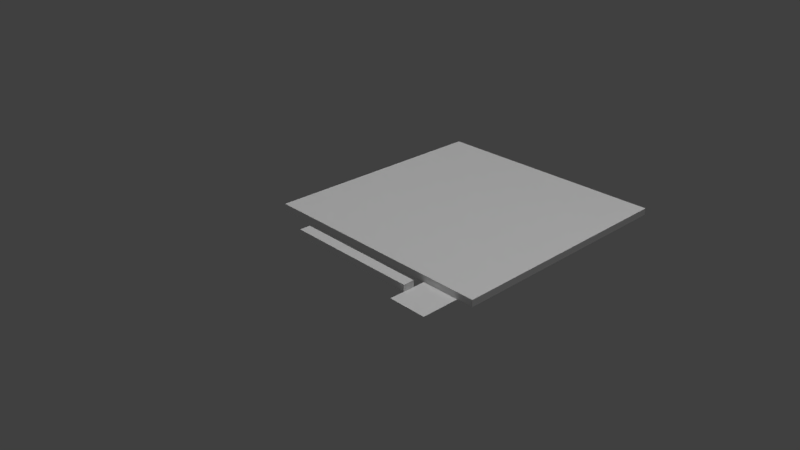 # Source: flat.blend  (saved by Blender 2.79.0; exported with 4.5.12 LTS)
import bpy
from mathutils import Matrix  # noqa: F401  (used for matrix-valued properties, if any)

bpy.ops.wm.read_factory_settings(use_empty=True)
scene = bpy.context.scene
scene.name = 'Scene'

# ---- collections
col_collection_1 = bpy.data.collections.new('Collection 1'); scene.collection.children.link(col_collection_1)

# ---- materials (node trees are filled in below, after node groups)
mat_material_001 = bpy.data.materials.new('Material.001')
mat_material_001.alpha_threshold = 0.0
mat_material_001.use_transparent_shadow = False
mat_material_001.roughness = 0.5

# ---- material node trees

# ---- world
world_world = bpy.data.worlds.new('World'); scene.world = world_world
world_world.color = (0.05088, 0.05088, 0.05088)
world_world.use_sun_shadow = False
world_world.sun_shadow_jitter_overblur = 0.0
world_world.cycles.sampling_method = 'MANUAL'

# ---- cameras
cam_camera = bpy.data.cameras.new('Camera')
cam_camera.clip_end = 100.0
cam_camera.lens = 35.0
cam_camera.sensor_width = 32.0
cam_camera.sensor_height = 18.0
cam_camera.ortho_scale = 7.314
cam_camera.dof.focus_distance = 0.0
cam_camera.dof.aperture_fstop = 128.0

# ---- lights
light_hemi_001 = bpy.data.lights.new('Hemi.001', 'SUN')
light_hemi_001.transmission_factor = 0.0
light_hemi_001.angle = 0.1993
light_hemi_001.energy = 1.0
light_hemi_001.shadow_buffer_clip_start = 0.5
light_hemi_001.shadow_soft_size = 0.1
light_hemi_001.shadow_cascade_max_distance = 1000.0
light_hemi = bpy.data.lights.new('Hemi', 'SUN')
light_hemi.transmission_factor = 0.0
light_hemi.angle = 0.1993
light_hemi.energy = 1.0
light_hemi.shadow_buffer_clip_start = 0.5
light_hemi.shadow_soft_size = 0.1
light_hemi.shadow_cascade_max_distance = 1000.0
light_lamp = bpy.data.lights.new('Lamp', 'POINT')
light_lamp.transmission_factor = 0.0
light_lamp.cutoff_distance = 30.0
light_lamp.energy = 100.0
light_lamp.shadow_buffer_clip_start = 1.001
light_lamp.shadow_soft_size = 0.1
light_lamp.shadow_maximum_resolution = 0.006
light_lamp.use_absolute_resolution = True

# ---- meshes
me_0base_icon_cylinder_000 = bpy.data.meshes.new('0BASE_ICON_Cylinder.000')
me_0base_icon_cylinder_000.from_pydata([(-0.5018, 0.009442, 0.3108), (-0.5018, 0.009442, 1.314), (0.5018, 0.009442, 1.314), (0.5018, 0.009442, 0.3108)], [], [(0, 1, 2, 3)])
_uv = me_0base_icon_cylinder_000.uv_layers.new(name='UVMap')
_uv.uv.foreach_set('vector', [0.001953, 0.1094, 0.001953, 0.001736, 0.123, 0.001736, 0.123, 0.1094])
me_0base_icon_cylinder_000.materials.append(mat_material_001)
me_0base_icon_cylinder_000.use_remesh_preserve_volume = False
me_0base_icon_cylinder_000.use_remesh_preserve_attributes = False
me_0base_icon_cylinder_000.use_mirror_vertex_groups = False
me_0base_icon_cylinder_000.update()
me_0base_icon_cylinder_000.normals_split_custom_set([tuple(v) for v in zip(*[iter([0.0, 1.0, 2.524e-10, 0.0, 1.0, 2.524e-10, 0.0, 1.0, 2.524e-10, 0.0, 1.0, 2.524e-10])] * 3)])
me_cube_001 = bpy.data.meshes.new('Cube.001')
me_cube_001.from_pydata([(-0.84, -1.0, 5.96e-07), (-0.84, -1.0, 0.1), (-0.84, 1.0, 5.96e-07), (-0.84, 1.0, 0.1), (0.84, -1.0, 5.96e-07), (0.84, -1.0, 0.1), (0.84, 1.0, 5.96e-07), (0.84, 1.0, 0.1), (0.76, 1.0, 5.96e-07), (0.04, 1.0, 5.96e-07), (-0.04, 1.0, 5.96e-07), (-0.76, 1.0, 5.96e-07), (-0.76, 1.0, 0.1), (-0.04, 1.0, 0.1), (0.04, 1.0, 0.1), (0.76, 1.0, 0.1), (-0.76, -1.0, 5.96e-07), (-0.04, -1.0, 5.96e-07), (0.04, -1.0, 5.96e-07), (0.76, -1.0, 5.96e-07), (0.76, -1.0, 0.1), (0.04, -1.0, 0.1), (-0.04, -1.0, 0.1), (-0.76, -1.0, 0.1), (-0.05, 1.0, 5.96e-07), (-0.75, 1.0, 5.96e-07), (-0.75, 1.0, 0.1), (-0.05, 1.0, 0.1), (-0.75, -1.0, 5.96e-07), (-0.05, -1.0, 5.96e-07), (-0.05, -1.0, 0.1), (-0.75, -1.0, 0.1), (0.75, 1.0, 5.96e-07), (0.05, 1.0, 5.96e-07), (0.05, 1.0, 0.1), (0.75, 1.0, 0.1), (0.05, -1.0, 5.96e-07), (0.75, -1.0, 5.96e-07), (0.75, -1.0, 0.1), (0.05, -1.0, 0.1)], [], [(0, 1, 3, 2), (8, 15, 7, 6), (6, 7, 5, 4), (16, 23, 1, 0), (8, 6, 4, 19), (12, 3, 1, 23), (7, 15, 20, 5), (34, 14, 21, 39), (14, 13, 22, 21), (26, 12, 23, 31), (2, 11, 16, 0), (24, 10, 17, 29), (10, 9, 18, 17), (32, 8, 19, 37), (4, 5, 20, 19), (36, 39, 21, 18), (18, 21, 22, 17), (28, 31, 23, 16), (2, 3, 12, 11), (24, 27, 13, 10), (10, 13, 14, 9), (32, 35, 15, 8), (11, 12, 26, 25), (25, 26, 27, 24), (17, 22, 30, 29), (29, 30, 31, 28), (11, 25, 28, 16), (25, 24, 29, 28), (13, 27, 30, 22), (27, 26, 31, 30), (9, 14, 34, 33), (33, 34, 35, 32), (19, 20, 38, 37), (37, 38, 39, 36), (9, 33, 36, 18), (33, 32, 37, 36), (15, 35, 38, 20), (35, 34, 39, 38)])
_uv = me_cube_001.uv_layers.new(name='UVMap')
_uv.uv.foreach_set('vector', [0.9502, 0.07964, 0.975, 0.07964, 0.975, 0.1045, 0.9502, 0.1045, 0.9829, 0.01055, 0.9834, 0.02283, 0.981, 0.01859, 0.9812, 0.01392, 0.9812, 0.01392, 0.981, 0.01859, 0.9575, 0.01946, 0.9577, 0.0148, 0.9502, 0.07964, 0.975, 0.07964, 0.975, 0.1045, 0.9502, 0.1045, 0.9829, 0.01055, 0.9812, 0.01392, 0.9577, 0.0148, 0.9553, 0.01055, 0.9502, 0.07964, 0.975, 0.07964, 0.975, 0.1045, 0.9502, 0.1045, 0.981, 0.01859, 0.9834, 0.02283, 0.9557, 0.02283, 0.9575, 0.01946, 0.9273, 0.02327, 0.928, 0.02556, 0.8849, 0.02556, 0.8853, 0.02405, 0.9947, 0.04925, 0.992, 0.05344, 0.9557, 0.05449, 0.9519, 0.04925, 0.9276, 0.002319, 0.9272, 0.003832, 0.8852, 0.004611, 0.8845, 0.002319, 0.9502, 0.07964, 0.975, 0.07964, 0.975, 0.1045, 0.9502, 0.1045, 0.9273, 0.03491, 0.928, 0.0372, 0.8849, 0.0372, 0.8853, 0.03569, 0.9917, 0.05927, 0.9955, 0.06451, 0.9527, 0.06451, 0.9554, 0.06033, 0.9276, 0.03723, 0.9272, 0.03874, 0.8852, 0.03952, 0.8845, 0.03723, 0.9577, 0.0148, 0.9575, 0.01946, 0.9557, 0.02283, 0.9553, 0.01055, 0.8852, 0.01625, 0.8853, 0.02405, 0.8849, 0.02556, 0.8845, 0.01396, 0.9527, 0.06451, 0.9519, 0.04925, 0.9557, 0.05449, 0.9554, 0.06033, 0.8849, 0.01393, 0.8845, 0.002319, 0.8852, 0.004611, 0.8853, 0.01241, 0.9502, 0.07964, 0.975, 0.07964, 0.975, 0.1045, 0.9502, 0.1045, 0.9273, 0.03491, 0.9272, 0.02711, 0.9276, 0.02559, 0.928, 0.0372, 0.9917, 0.05927, 0.992, 0.05344, 0.9947, 0.04925, 0.9955, 0.06451, 0.9276, 0.03723, 0.928, 0.04884, 0.9273, 0.04655, 0.9272, 0.03874, 0.9273, 0.01164, 0.9272, 0.003832, 0.9276, 0.002319, 0.928, 0.01393, 0.9269, 0.07795, 0.9277, 0.08289, 0.9329, 0.07272, 0.9288, 0.08578, 0.8849, 0.0372, 0.8845, 0.02559, 0.8852, 0.02789, 0.8853, 0.03569, 0.8898, 0.08616, 0.8891, 0.07272, 0.8856, 0.08321, 0.888, 0.07851, 0.9273, 0.01164, 0.928, 0.01393, 0.8849, 0.01393, 0.8853, 0.01241, 0.9269, 0.07795, 0.9288, 0.08578, 0.8898, 0.08616, 0.888, 0.07851, 0.9276, 0.02559, 0.9272, 0.02711, 0.8852, 0.02789, 0.8845, 0.02559, 0.9329, 0.07272, 0.9277, 0.08289, 0.8856, 0.08321, 0.8891, 0.07272, 0.9276, 0.01396, 0.928, 0.02556, 0.9273, 0.02327, 0.9272, 0.01547, 0.9315, 0.0894, 0.929, 0.09431, 0.9274, 0.08617, 0.9282, 0.09851, 0.8852, 0.03952, 0.8853, 0.04733, 0.8849, 0.04884, 0.8845, 0.03723, 0.8889, 0.09851, 0.8896, 0.08617, 0.888, 0.09431, 0.8856, 0.0894, 0.9276, 0.01396, 0.9272, 0.01547, 0.8852, 0.01625, 0.8845, 0.01396, 0.9315, 0.0894, 0.9282, 0.09851, 0.8889, 0.09851, 0.8856, 0.0894, 0.9273, 0.04655, 0.928, 0.04884, 0.8849, 0.04884, 0.8853, 0.04733, 0.9274, 0.08617, 0.929, 0.09431, 0.888, 0.09431, 0.8896, 0.08617])
me_cube_001.materials.append(mat_material_001)
me_cube_001.use_remesh_preserve_volume = False
me_cube_001.use_remesh_preserve_attributes = False
me_cube_001.use_mirror_vertex_groups = False
me_cube_001.update()
me_0front_plane_002 = bpy.data.meshes.new('0FRONT_Plane.002')
me_0front_plane_002.from_pydata([(-1.788, 0.0, 0.0), (1.788, 0.0, 0.0), (1.788, 3.575, 2e-06), (-1.788, 3.575, 2e-06), (-1.788, -5.594e-08, 0.1), (-1.788, 3.575, 0.1), (1.788, -5.594e-08, 0.1), (1.788, 3.575, 0.1)], [], [(0, 3, 2, 1), (4, 6, 7, 5), (1, 2, 7, 6), (3, 0, 4, 5), (2, 3, 5, 7), (0, 1, 6, 4)])
_uv = me_0front_plane_002.uv_layers.new(name='UVMap')
_uv.uv.foreach_set('vector', [0.0, 0.1128, 0.0, 0.9983, 1.0, 0.9983, 1.0, 0.1128, 0.0, 0.1128, 1.0, 0.1128, 1.0, 0.9983, 0.0, 0.9983, 1.0, 0.1128, 1.0, 0.9983, 1.0, 0.9983, 1.0, 0.1128, 0.0, 0.9983, 0.0, 0.1128, 0.0, 0.1128, 0.0, 0.9983, 1.0, 0.9983, 0.0, 0.9983, 0.0, 0.9983, 1.0, 0.9983, 0.0, 0.1128, 1.0, 0.1128, 1.0, 0.1128, 0.0, 0.1128])
me_0front_plane_002.materials.append(mat_material_001)
me_0front_plane_002.use_remesh_preserve_volume = False
me_0front_plane_002.use_remesh_preserve_attributes = False
me_0front_plane_002.use_mirror_vertex_groups = False
me_0front_plane_002.update()
me_0front_plane_002.normals_split_custom_set([tuple(v) for v in zip(*[iter([0.0, 5.594e-07, -1.0, 0.0, 5.594e-07, -1.0, 0.0, 5.594e-07, -1.0, 0.0, 5.594e-07, -1.0, 0.0, -5.585e-07, 1.0, 0.0, -5.585e-07, 1.0, 0.0, -5.585e-07, 1.0, 0.0, -5.585e-07, 1.0, 1.0, -1.906e-08, 0.0, 1.0, -1.906e-08, 0.0, 1.0, -1.906e-08, 0.0, 1.0, -1.906e-08, 0.0, -1.0, -1.906e-08, 0.0, -1.0, -1.906e-08, 0.0, -1.0, -1.906e-08, 0.0, -1.0, -1.906e-08, 0.0, 0.0, 1.0, 0.0, 0.0, 1.0, 0.0, 0.0, 1.0, 0.0, 0.0, 1.0, 0.0, 0.0, -1.0, -5.594e-07, 0.0, -1.0, -5.594e-07, 0.0, -1.0, -5.594e-07, 0.0, -1.0, -5.594e-07])] * 3)])

# ---- objects
ob_0base_icon_cylinder_000 = bpy.data.objects.new('0BASE_ICON_Cylinder.000', me_0base_icon_cylinder_000)
ob_cube = bpy.data.objects.new('Cube', me_cube_001)
ob_0front_plane_002 = bpy.data.objects.new('0FRONT_Plane.002', me_0front_plane_002)
ob_hemi_001 = bpy.data.objects.new('Hemi.001', light_hemi_001)
ob_hemi = bpy.data.objects.new('Hemi', light_hemi)
ob_lamp = bpy.data.objects.new('Lamp', light_lamp)
ob_camera = bpy.data.objects.new('Camera', cam_camera)

# ---- transforms, parenting, visibility, modifiers, constraints
ob_0base_icon_cylinder_000.location = (1.278, 0.1712, 0.0)
ob_0base_icon_cylinder_000.rotation_euler = (1.571, -0.0, 0.0)
ob_0base_icon_cylinder_000.scale = (0.5511, 0.5511, 0.5511)
ob_0base_icon_cylinder_000.lineart.crease_threshold = 0.0
ob_cube.location = (0.0, -0.2564, 0.0)
ob_cube.scale = (1.193, 0.08, 1.0)
ob_cube.lineart.crease_threshold = 0.0
_m = ob_cube.modifiers.new('Boolean', 'BOOLEAN')
_m.solver = 'FAST'
ob_0front_plane_002.location = (0.0, 0.0, 0.0)
ob_0front_plane_002.rotation_euler = (1.192e-07, -0.0, 0.0)
ob_0front_plane_002.lineart.crease_threshold = 0.0
ob_hemi_001.location = (0.0, 0.0, 0.0)
ob_hemi_001.rotation_euler = (3.142, -0.0, 0.0)
ob_hemi_001.lineart.crease_threshold = 0.0
ob_hemi.location = (0.0, 0.0, 0.0)
ob_hemi.lineart.crease_threshold = 0.0
ob_lamp.location = (4.076, 1.005, 5.904)
ob_lamp.rotation_euler = (0.6503, 0.05522, 1.866)
ob_lamp.lock_rotations_4d = False
ob_lamp.empty_display_type = 'ARROWS'
ob_lamp.color = (0.0, 0.0, 0.0, 0.0)
ob_lamp.lineart.crease_threshold = 0.0
ob_camera.location = (7.481, -6.508, 5.344)
ob_camera.rotation_euler = (1.109, 0.0, 0.8149)
ob_camera.lock_rotations_4d = False
ob_camera.empty_display_type = 'ARROWS'
ob_camera.color = (0.0, 0.0, 0.0, 0.0)
ob_camera.display_type = 'WIRE'
ob_camera.lineart.crease_threshold = 0.0

# ---- collection membership
col_collection_1.objects.link(ob_0base_icon_cylinder_000)
col_collection_1.objects.link(ob_cube)
col_collection_1.objects.link(ob_0front_plane_002)
col_collection_1.objects.link(ob_hemi_001)
col_collection_1.objects.link(ob_hemi)
col_collection_1.objects.link(ob_lamp)
col_collection_1.objects.link(ob_camera)

# ---- scene / render settings (as saved in the file)
scene.camera = ob_camera
scene.frame_start = 1; scene.frame_end = 250; scene.frame_set(52)
scene.render.engine = 'BLENDER_EEVEE_NEXT'
scene.render.resolution_percentage = 50
scene.render.dither_intensity = 0.0
scene.cycles.use_denoising = False
scene.cycles.samples = 128
scene.cycles.sampling_pattern = 'TABULATED_SOBOL'
scene.cycles.use_adaptive_sampling = False
scene.cycles.use_light_tree = False
scene.cycles.blur_glossy = 0.0
scene.cycles.sample_clamp_indirect = 0.0
scene.view_settings.view_transform = 'Standard'
bpy.context.view_layer.update()
